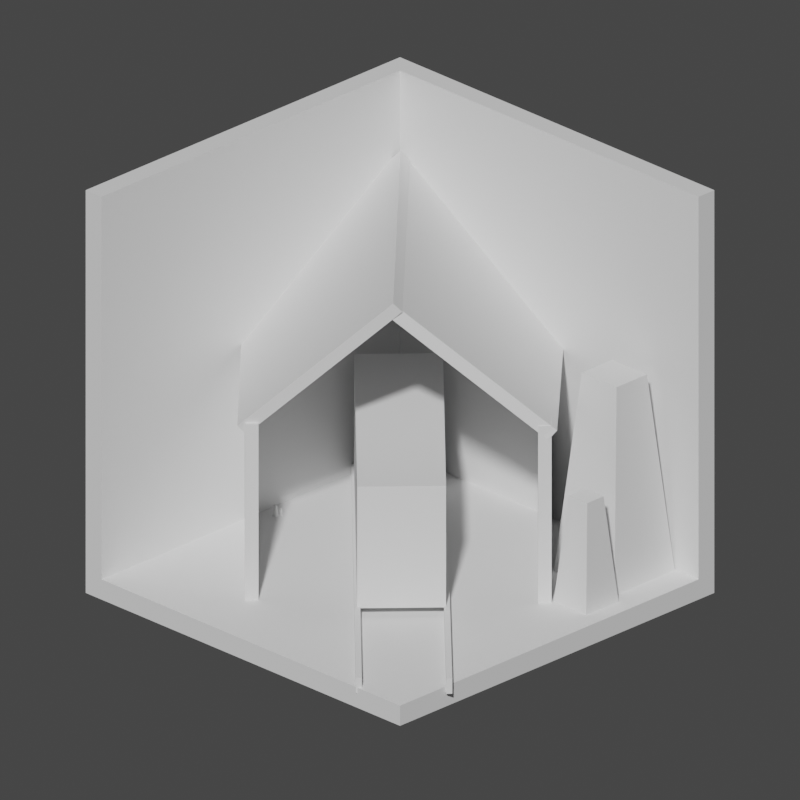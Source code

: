 # Source: Base_Room__.blend  (saved by Blender 4.2.66; exported with 4.5.12 LTS)
import bpy
from mathutils import Matrix  # noqa: F401  (used for matrix-valued properties, if any)

bpy.ops.wm.read_factory_settings(use_empty=True)
scene = bpy.context.scene
scene.name = 'Scene'

# ---- collections
col_room = bpy.data.collections.new('Room'); scene.collection.children.link(col_room)
col_assets = bpy.data.collections.new('Assets'); scene.collection.children.link(col_assets)

# ---- world
world_world = bpy.data.worlds.new('World'); scene.world = world_world
world_world.use_nodes = True; world_world.node_tree.nodes.clear()
_N = world_world.node_tree.nodes; _L = world_world.node_tree.links
n0 = _N.new('ShaderNodeOutputWorld'); n0.name = 'World Output'; n0.location = (300, 300)
n1 = _N.new('ShaderNodeBackground'); n1.name = 'Background'; n1.location = (10, 300)
n1.inputs[0].default_value = (0.05088, 0.05088, 0.05088, 1.0)
_L.new(n1.outputs[0], n0.inputs[0])
n0.is_active_output = True
world_world.color = (0.05088, 0.05088, 0.05088)
world_world.use_sun_shadow = False
world_world.sun_shadow_jitter_overblur = 0.0

# ---- cameras
cam_camera_001 = bpy.data.cameras.new('Camera.001')
cam_camera_001.type = 'ORTHO'
cam_camera_001.ortho_scale = 18.0

# ---- meshes
me_cube_001 = bpy.data.meshes.new('Cube.001')
me_cube_001.from_pydata([(-5.0, -5.0, 0.0), (-5.0, -5.0, 10.0), (-5.0, 5.0, 0.0), (-5.0, 5.0, 10.0), (5.0, -5.0, 0.0), (5.0, 5.0, 0.0), (5.0, 5.0, 10.0), (-4.5, -5.0, 10.0), (5.0, -5.0, 0.5), (5.0, 4.5, 10.0), (-4.5, -5.0, 0.5), (-4.5, 4.5, 0.5), (5.0, 4.5, 0.5), (-4.5, 4.5, 10.0)], [], [(0, 10, 7, 1), (4, 5, 12, 8), (2, 5, 4, 0), (5, 6, 9, 12), (8, 12, 11, 10), (3, 1, 7, 13), (4, 8, 10, 0), (6, 3, 13, 9), (13, 11, 12, 9), (2, 3, 6, 5), (13, 7, 10, 11), (2, 0, 1, 3)])
_uv = me_cube_001.uv_layers.new(name='UVMap')
_uv.uv.foreach_set('vector', [0.8719, 0.3233, 0.8718, 0.3234, 0.8705, 0.3234, 0.8705, 0.3233, 0.8693, 0.3247, 0.8693, 0.3246, 0.8693, 0.3246, 0.8693, 0.3247, 0.125, 0.5, 0.375, 0.5, 0.375, 0.75, 0.125, 0.75, 0.8726, 0.3244, 0.8728, 0.3244, 0.8728, 0.3244, 0.8727, 0.3244, 0.8482, 0.75, 0.8482, 0.768, 0.834, 0.75, 0.8482, 0.732, 0.8729, 0.3244, 0.8729, 0.3245, 0.8729, 0.3245, 0.8729, 0.3244, 0.8693, 0.3247, 0.8693, 0.3247, 0.8693, 0.3248, 0.8693, 0.3248, 0.8728, 0.3244, 0.8729, 0.3244, 0.8729, 0.3244, 0.8728, 0.3244, 0.8729, 0.3244, 0.834, 0.75, 0.8727, 0.3244, 0.8728, 0.3244, 0.125, 0.5, 0.8729, 0.3244, 0.8728, 0.3244, 0.375, 0.5, 0.1864, 0.8058, 0.8705, 0.3234, 0.8482, 0.732, 0.2102, 0.7861, 0.2268, 0.8275, 0.8719, 0.3233, 0.8729, 0.3245, 0.2061, 0.8275])
me_cube_001.update()
me_cube = bpy.data.meshes.new('Cube')
me_cube.from_pydata([(-2.195, -10.69, -1.0), (-2.195, -10.69, 1.0), (-1.0, 1.0, -1.0), (-1.0, 1.0, 1.0), (-0.1952, -10.69, -1.0), (-0.1952, -10.69, 1.0), (1.0, 1.0, -1.0), (1.0, 1.0, 1.0)], [], [(0, 1, 3, 2), (2, 3, 7, 6), (6, 7, 5, 4), (4, 5, 1, 0), (2, 6, 4, 0), (7, 3, 1, 5)])
_uv = me_cube.uv_layers.new(name='UVMap')
_uv.uv.foreach_set('vector', [0.375, 0.0, 0.625, 0.0, 0.625, 0.25, 0.375, 0.25, 0.375, 0.25, 0.625, 0.25, 0.625, 0.5, 0.375, 0.5, 0.375, 0.5, 0.625, 0.5, 0.625, 0.75, 0.375, 0.75, 0.375, 0.75, 0.625, 0.75, 0.625, 1.0, 0.375, 1.0, 0.125, 0.5, 0.375, 0.5, 0.375, 0.75, 0.125, 0.75, 0.625, 0.5, 0.875, 0.5, 0.875, 0.75, 0.625, 0.75])
me_cube.update()
me_cube_002 = bpy.data.meshes.new('Cube.002')
me_cube_002.from_pydata([(-1.494, -10.77, -1.0), (-1.494, -10.77, 1.0), (-1.0, 1.0, -1.0), (-1.0, 1.0, 1.0), (0.5061, -10.77, -1.0), (0.5061, -10.77, 1.0), (1.0, 1.0, -1.0), (1.0, 1.0, 1.0)], [], [(0, 1, 3, 2), (2, 3, 7, 6), (6, 7, 5, 4), (4, 5, 1, 0), (2, 6, 4, 0), (7, 3, 1, 5)])
_uv = me_cube_002.uv_layers.new(name='UVMap')
_uv.uv.foreach_set('vector', [0.375, 0.0, 0.625, 0.0, 0.625, 0.25, 0.375, 0.25, 0.375, 0.25, 0.625, 0.25, 0.625, 0.5, 0.375, 0.5, 0.375, 0.5, 0.625, 0.5, 0.625, 0.75, 0.375, 0.75, 0.375, 0.75, 0.625, 0.75, 0.625, 1.0, 0.375, 1.0, 0.125, 0.5, 0.375, 0.5, 0.375, 0.75, 0.125, 0.75, 0.625, 0.5, 0.875, 0.5, 0.875, 0.75, 0.625, 0.75])
me_cube_002.update()
me_cube_003 = bpy.data.meshes.new('Cube.003')
me_cube_003.from_pydata([(-1.02, -2.315, -1.0), (-1.02, -2.315, 2.022), (-0.9175, 4.736, -1.0), (-0.9175, 4.736, 2.022), (0.9803, -2.315, -1.0), (0.9803, -2.315, 2.022), (1.082, 4.736, -1.0), (1.082, 4.736, 2.022)], [], [(0, 1, 3, 2), (2, 3, 7, 6), (6, 7, 5, 4), (4, 5, 1, 0), (2, 6, 4, 0), (7, 3, 1, 5)])
_uv = me_cube_003.uv_layers.new(name='UVMap')
_uv.uv.foreach_set('vector', [0.375, 0.0, 0.625, 0.0, 0.625, 0.25, 0.375, 0.25, 0.375, 0.25, 0.625, 0.25, 0.625, 0.5, 0.375, 0.5, 0.375, 0.5, 0.625, 0.5, 0.625, 0.75, 0.375, 0.75, 0.375, 0.75, 0.625, 0.75, 0.625, 1.0, 0.375, 1.0, 0.125, 0.5, 0.375, 0.5, 0.375, 0.75, 0.125, 0.75, 0.625, 0.5, 0.875, 0.5, 0.875, 0.75, 0.625, 0.75])
me_cube_003.update()
me_cube_004 = bpy.data.meshes.new('Cube.004')
me_cube_004.from_pydata([(-1.231, -3.657, -1.0), (-1.231, -3.657, 3.535), (-1.0, 1.0, -1.0), (-1.0, 1.0, 3.535), (-0.9246, -3.635, -1.0), (-0.9246, -3.635, 3.535), (-0.6938, 1.022, -1.0), (-0.6938, 1.022, 3.535)], [], [(0, 1, 3, 2), (2, 3, 7, 6), (6, 7, 5, 4), (4, 5, 1, 0), (2, 6, 4, 0), (7, 3, 1, 5)])
_uv = me_cube_004.uv_layers.new(name='UVMap')
_uv.uv.foreach_set('vector', [0.375, 0.0, 0.625, 0.0, 0.625, 0.25, 0.375, 0.25, 0.375, 0.25, 0.625, 0.25, 0.625, 0.5, 0.375, 0.5, 0.375, 0.5, 0.625, 0.5, 0.625, 0.75, 0.375, 0.75, 0.375, 0.75, 0.625, 0.75, 0.625, 1.0, 0.375, 1.0, 0.125, 0.5, 0.375, 0.5, 0.375, 0.75, 0.125, 0.75, 0.625, 0.5, 0.875, 0.5, 0.875, 0.75, 0.625, 0.75])
me_cube_004.update()
me_cube_005 = bpy.data.meshes.new('Cube.005')
me_cube_005.from_pydata([(-1.241, -3.78, -1.0), (-1.241, -3.78, 3.535), (-1.0, 1.0, -1.0), (-1.0, 1.0, 3.535), (-0.9347, -3.759, -1.0), (-0.9347, -3.759, 3.535), (-0.6938, 1.022, -1.0), (-0.6938, 1.022, 3.535)], [], [(0, 1, 3, 2), (2, 3, 7, 6), (6, 7, 5, 4), (4, 5, 1, 0), (2, 6, 4, 0), (7, 3, 1, 5)])
_uv = me_cube_005.uv_layers.new(name='UVMap')
_uv.uv.foreach_set('vector', [0.375, 0.0, 0.625, 0.0, 0.625, 0.25, 0.375, 0.25, 0.375, 0.25, 0.625, 0.25, 0.625, 0.5, 0.375, 0.5, 0.375, 0.5, 0.625, 0.5, 0.625, 0.75, 0.375, 0.75, 0.375, 0.75, 0.625, 0.75, 0.625, 1.0, 0.375, 1.0, 0.125, 0.5, 0.375, 0.5, 0.375, 0.75, 0.125, 0.75, 0.625, 0.5, 0.875, 0.5, 0.875, 0.75, 0.625, 0.75])
me_cube_005.update()
me_cube_006 = bpy.data.meshes.new('Cube.006')
me_cube_006.from_pydata([(-1.329, -6.958, -1.329), (-1.386, -7.108, 3.522), (-0.9427, 1.15, -1.316), (-1.0, 1.0, 3.535), (-1.023, -6.936, -1.329), (-1.08, -7.086, 3.522), (-0.6364, 1.172, -1.316), (-0.6938, 1.022, 3.535)], [], [(0, 1, 3, 2), (2, 3, 7, 6), (6, 7, 5, 4), (4, 5, 1, 0), (2, 6, 4, 0), (7, 3, 1, 5)])
_uv = me_cube_006.uv_layers.new(name='UVMap')
_uv.uv.foreach_set('vector', [0.375, 0.0, 0.625, 0.0, 0.625, 0.25, 0.375, 0.25, 0.375, 0.25, 0.625, 0.25, 0.625, 0.5, 0.375, 0.5, 0.375, 0.5, 0.625, 0.5, 0.625, 0.75, 0.375, 0.75, 0.375, 0.75, 0.625, 0.75, 0.625, 1.0, 0.375, 1.0, 0.125, 0.5, 0.375, 0.5, 0.375, 0.75, 0.125, 0.75, 0.625, 0.5, 0.875, 0.5, 0.875, 0.75, 0.625, 0.75])
me_cube_006.update()
me_cube_007 = bpy.data.meshes.new('Cube.007')
me_cube_007.from_pydata([(-1.285, -6.715, -1.298), (-1.316, -6.923, 3.454), (-0.9427, 1.15, -1.316), (-0.9727, 0.9415, 3.436), (-0.9793, -6.693, -1.298), (-1.009, -6.902, 3.454), (-0.6364, 1.172, -1.316), (-0.6665, 0.9632, 3.436)], [], [(0, 1, 3, 2), (2, 3, 7, 6), (6, 7, 5, 4), (4, 5, 1, 0), (2, 6, 4, 0), (7, 3, 1, 5)])
_uv = me_cube_007.uv_layers.new(name='UVMap')
_uv.uv.foreach_set('vector', [0.375, 0.0, 0.625, 0.0, 0.625, 0.25, 0.375, 0.25, 0.375, 0.25, 0.625, 0.25, 0.625, 0.5, 0.375, 0.5, 0.375, 0.5, 0.625, 0.5, 0.625, 0.75, 0.375, 0.75, 0.375, 0.75, 0.625, 0.75, 0.625, 1.0, 0.375, 1.0, 0.125, 0.5, 0.375, 0.5, 0.375, 0.75, 0.125, 0.75, 0.625, 0.5, 0.875, 0.5, 0.875, 0.75, 0.625, 0.75])
me_cube_007.update()
me_cube_008 = bpy.data.meshes.new('Cube.008')
me_cube_008.from_pydata([(-1.0, -1.0, -1.0), (-0.5522, -0.4829, 4.303), (-1.0, 1.0, -1.0), (-0.5522, 0.4829, 4.303), (1.0, -1.0, -1.0), (0.5522, -0.4829, 4.303), (1.0, 1.0, -1.0), (0.5522, 0.4829, 4.303)], [], [(0, 1, 3, 2), (2, 3, 7, 6), (6, 7, 5, 4), (4, 5, 1, 0), (2, 6, 4, 0), (7, 3, 1, 5)])
_uv = me_cube_008.uv_layers.new(name='UVMap')
_uv.uv.foreach_set('vector', [0.375, 0.0, 0.625, 0.0, 0.625, 0.25, 0.375, 0.25, 0.375, 0.25, 0.625, 0.25, 0.625, 0.5, 0.375, 0.5, 0.375, 0.5, 0.625, 0.5, 0.625, 0.75, 0.375, 0.75, 0.375, 0.75, 0.625, 0.75, 0.625, 1.0, 0.375, 1.0, 0.125, 0.5, 0.375, 0.5, 0.375, 0.75, 0.125, 0.75, 0.625, 0.5, 0.875, 0.5, 0.875, 0.75, 0.625, 0.75])
me_cube_008.update()
me_cube_009 = bpy.data.meshes.new('Cube.009')
me_cube_009.from_pydata([(-1.0, -1.0, -1.0), (-0.5522, -0.4829, 4.303), (-1.0, 1.0, -1.0), (-0.5522, 0.4829, 4.303), (1.0, -1.0, -1.0), (0.5522, -0.4829, 4.303), (1.0, 1.0, -1.0), (0.5522, 0.4829, 4.303)], [], [(0, 1, 3, 2), (2, 3, 7, 6), (6, 7, 5, 4), (4, 5, 1, 0), (2, 6, 4, 0), (7, 3, 1, 5)])
_uv = me_cube_009.uv_layers.new(name='UVMap')
_uv.uv.foreach_set('vector', [0.375, 0.0, 0.625, 0.0, 0.625, 0.25, 0.375, 0.25, 0.375, 0.25, 0.625, 0.25, 0.625, 0.5, 0.375, 0.5, 0.375, 0.5, 0.625, 0.5, 0.625, 0.75, 0.375, 0.75, 0.375, 0.75, 0.625, 0.75, 0.625, 1.0, 0.375, 1.0, 0.125, 0.5, 0.375, 0.5, 0.375, 0.75, 0.125, 0.75, 0.625, 0.5, 0.875, 0.5, 0.875, 0.75, 0.625, 0.75])
me_cube_009.update()
me_cube_010 = bpy.data.meshes.new('Cube.010')
me_cube_010.from_pydata([(-1.0, -1.0, -1.0), (-0.5522, -0.4829, 4.303), (-1.0, 1.0, -1.0), (-0.5522, 0.4829, 4.303), (1.0, -1.0, -1.0), (0.5522, -0.4829, 4.303), (1.0, 1.0, -1.0), (0.5522, 0.4829, 4.303)], [], [(0, 1, 3, 2), (2, 3, 7, 6), (6, 7, 5, 4), (4, 5, 1, 0), (2, 6, 4, 0), (7, 3, 1, 5)])
_uv = me_cube_010.uv_layers.new(name='UVMap')
_uv.uv.foreach_set('vector', [0.375, 0.0, 0.625, 0.0, 0.625, 0.25, 0.375, 0.25, 0.375, 0.25, 0.625, 0.25, 0.625, 0.5, 0.375, 0.5, 0.375, 0.5, 0.625, 0.5, 0.625, 0.75, 0.375, 0.75, 0.375, 0.75, 0.625, 0.75, 0.625, 1.0, 0.375, 1.0, 0.125, 0.5, 0.375, 0.5, 0.375, 0.75, 0.125, 0.75, 0.625, 0.5, 0.875, 0.5, 0.875, 0.75, 0.625, 0.75])
me_cube_010.update()
me_cube_011 = bpy.data.meshes.new('Cube.011')
me_cube_011.from_pydata([(-1.0, -1.0, -1.0), (-0.5522, -0.4829, 4.303), (-1.0, 1.0, -1.0), (-0.5522, 0.4829, 4.303), (1.0, -1.0, -1.0), (0.5522, -0.4829, 4.303), (1.0, 1.0, -1.0), (0.5522, 0.4829, 4.303)], [], [(0, 1, 3, 2), (2, 3, 7, 6), (6, 7, 5, 4), (4, 5, 1, 0), (2, 6, 4, 0), (7, 3, 1, 5)])
_uv = me_cube_011.uv_layers.new(name='UVMap')
_uv.uv.foreach_set('vector', [0.375, 0.0, 0.625, 0.0, 0.625, 0.25, 0.375, 0.25, 0.375, 0.25, 0.625, 0.25, 0.625, 0.5, 0.375, 0.5, 0.375, 0.5, 0.625, 0.5, 0.625, 0.75, 0.375, 0.75, 0.375, 0.75, 0.625, 0.75, 0.625, 1.0, 0.375, 1.0, 0.125, 0.5, 0.375, 0.5, 0.375, 0.75, 0.125, 0.75, 0.625, 0.5, 0.875, 0.5, 0.875, 0.75, 0.625, 0.75])
me_cube_011.update()

# ---- objects
ob_room = bpy.data.objects.new('Room', me_cube_001)
ob_camera = bpy.data.objects.new('Camera', cam_camera_001)
ob_cube = bpy.data.objects.new('Cube', me_cube)
ob_cube_001 = bpy.data.objects.new('Cube.001', me_cube_002)
ob_cube_002 = bpy.data.objects.new('Cube.002', me_cube_003)
ob_cube_003 = bpy.data.objects.new('Cube.003', me_cube_004)
ob_cube_004 = bpy.data.objects.new('Cube.004', me_cube_005)
ob_cube_005 = bpy.data.objects.new('Cube.005', me_cube_006)
ob_cube_006 = bpy.data.objects.new('Cube.006', me_cube_007)
ob_cube_007 = bpy.data.objects.new('Cube.007', me_cube_008)
ob_cube_008 = bpy.data.objects.new('Cube.008', me_cube_009)
ob_cube_009 = bpy.data.objects.new('Cube.009', me_cube_010)
ob_cube_010 = bpy.data.objects.new('Cube.010', me_cube_011)

# ---- transforms, parenting, visibility, modifiers, constraints
ob_room.location = (0.0, 0.0, 0.0)
ob_room.hide_select = True
ob_camera.location = (18.13, -18.13, 16.76)
ob_camera.rotation_euler = (1.134, -6.602e-08, 0.7854)
ob_camera.hide_select = True
ob_cube.location = (-3.952, 2.516, 0.5562)
ob_cube.rotation_euler = (0.0, -0.0, 0.8013)
ob_cube.scale = (0.06776, 1.0, 0.1895)
ob_cube_001.location = (-2.583, 3.957, 0.5526)
ob_cube_001.rotation_euler = (0.0, -0.0, 0.8013)
ob_cube_001.scale = (0.06776, 1.0, 0.1895)
ob_cube_002.location = (0.0, 0.0, 1.709)
ob_cube_002.rotation_euler = (0.0, -0.0, 0.8095)
ob_cube_003.location = (-3.296, -0.1636, 1.332)
ob_cube_003.rotation_euler = (0.0, -0.0, 0.8367)
ob_cube_004.location = (1.379, 4.493, 1.365)
ob_cube_004.rotation_euler = (0.0, -0.0, 0.8367)
ob_cube_005.location = (-1.537, 6.096, 6.177)
ob_cube_005.rotation_euler = (-3.195, 3.992, -2.318)
ob_cube_006.location = (-5.106, 2.449, 5.038)
ob_cube_006.rotation_euler = (-3.069, 2.307, -2.296)
ob_cube_007.location = (3.305, 3.517, 1.074)
ob_cube_008.location = (4.044, 1.878, 0.8168)
ob_cube_008.scale = (0.5365, 0.5365, 0.5365)
ob_cube_009.location = (-4.113, 0.152, 0.5194)
ob_cube_009.scale = (0.05655, 0.05655, 0.05655)
ob_cube_010.location = (-4.06, 0.2675, 0.5248)
ob_cube_010.scale = (0.03325, 0.03325, 0.03325)

# ---- collection membership
col_room.objects.link(ob_room)
col_room.objects.link(ob_camera)
col_assets.objects.link(ob_cube)
col_assets.objects.link(ob_cube_001)
col_assets.objects.link(ob_cube_002)
col_assets.objects.link(ob_cube_003)
col_assets.objects.link(ob_cube_004)
col_assets.objects.link(ob_cube_005)
col_assets.objects.link(ob_cube_006)
col_assets.objects.link(ob_cube_007)
col_assets.objects.link(ob_cube_008)
col_assets.objects.link(ob_cube_009)
col_assets.objects.link(ob_cube_010)

# ---- scene / render settings (as saved in the file)
scene.camera = ob_camera
scene.frame_start = 1; scene.frame_end = 250; scene.frame_set(1)
scene.render.engine = 'BLENDER_EEVEE_NEXT'
scene.render.resolution_y = 1920
scene.cycles.sampling_pattern = 'TABULATED_SOBOL'
scene.cycles.use_light_tree = False
scene.view_settings.view_transform = 'Filmic'
bpy.context.view_layer.update()

# ---- added for rendering (the .blend has no usable light): sun
light_auto_sun = bpy.data.lights.new('AutoSun', 'SUN')
light_auto_sun.energy = 3.0
light_auto_sun.angle = 0.0523599
ob_auto_sun = bpy.data.objects.new('AutoSun', light_auto_sun)
scene.collection.objects.link(ob_auto_sun)
ob_auto_sun.rotation_euler = (0.872665, 0.174533, 0.523599)
bpy.context.view_layer.update()
